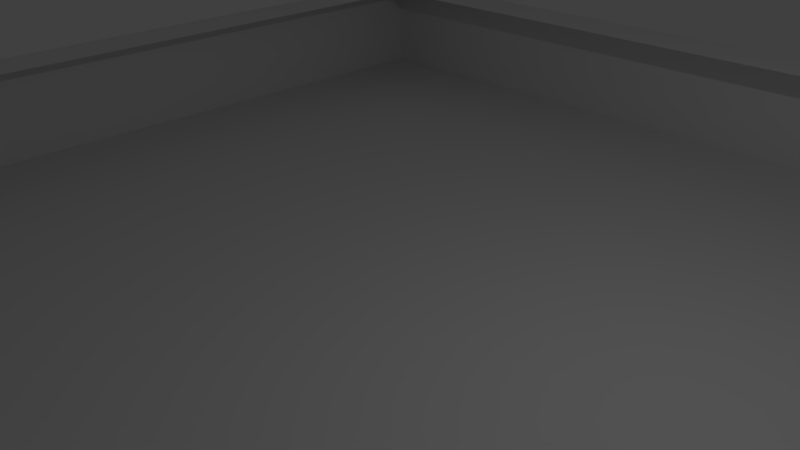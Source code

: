 # Source: boardbox.blend  (saved by Blender 2.72.0; exported with 4.5.12 LTS)
import bpy
from mathutils import Matrix  # noqa: F401  (used for matrix-valued properties, if any)

bpy.ops.wm.read_factory_settings(use_empty=True)
scene = bpy.context.scene
scene.name = 'Scene'

# ---- collections
col_collection_1 = bpy.data.collections.new('Collection 1'); scene.collection.children.link(col_collection_1)

# ---- world
world_world = bpy.data.worlds.new('World'); scene.world = world_world
world_world.color = (0.05088, 0.05088, 0.05088)
world_world.use_sun_shadow = False
world_world.sun_shadow_jitter_overblur = 0.0
world_world.cycles.sampling_method = 'MANUAL'
world_world.cycles.sample_map_resolution = 256

# ---- cameras
cam_camera = bpy.data.cameras.new('Camera')
cam_camera.clip_end = 100.0
cam_camera.lens = 35.0
cam_camera.sensor_width = 32.0
cam_camera.sensor_height = 18.0
cam_camera.ortho_scale = 7.314
cam_camera.dof.focus_distance = 0.0
cam_camera.dof.aperture_fstop = 128.0

# ---- lights
light_lamp = bpy.data.lights.new('Lamp', 'POINT')
light_lamp.transmission_factor = 0.0
light_lamp.cutoff_distance = 30.0
light_lamp.energy = 100.0
light_lamp.shadow_buffer_clip_start = 1.001
light_lamp.shadow_soft_size = 0.1
light_lamp.shadow_maximum_resolution = 0.006
light_lamp.use_absolute_resolution = True
light_lamp.cycles.use_multiple_importance_sampling = False

# ---- meshes
me_cube_004 = bpy.data.meshes.new('Cube.004')
me_cube_004.from_pydata([], [], [])
me_cube_004.use_remesh_preserve_volume = False
me_cube_004.use_remesh_preserve_attributes = False
me_cube_004.use_mirror_vertex_groups = False
me_cube_004.update()
me_cube = bpy.data.meshes.new('Cube')
me_cube.from_pydata([(-9.0, -9.0, -1.0), (-9.0, 9.0, -1.0), (9.0, 9.0, -1.0), (9.0, -9.0, -1.0), (-9.0, -9.0, 1.0), (-9.0, 9.0, 1.0), (9.0, 9.0, 1.0), (9.0, -9.0, 1.0), (-9.0, -9.0, 1.0), (-9.0, 9.0, 1.0), (9.0, 9.0, 1.0), (9.0, -9.0, 1.0), (-8.0, -8.0, 1.0), (-8.0, 8.0, 1.0), (8.0, 8.0, 1.0), (8.0, -8.0, 1.0)], [], [(4, 5, 1, 0), (5, 6, 2, 1), (6, 7, 3, 2), (7, 4, 0, 3), (0, 1, 2, 3), (7, 6, 10, 11), (10, 9, 13, 14), (5, 4, 8, 9), (4, 7, 11, 8), (6, 5, 9, 10), (9, 8, 12, 13), (8, 11, 15, 12), (11, 10, 14, 15)])
_uv = me_cube.uv_layers.new(name='UVMap')
_uv.uv.foreach_set('vector', [0.08072, 0.9144, 0.08188, 0.1183, 0.1799, 0.1968, 0.1603, 0.8139, 0.08188, 0.1183, 0.8777, 0.08561, 0.7981, 0.1861, 0.1799, 0.1968, 0.8777, 0.08561, 0.8765, 0.8817, 0.7785, 0.8032, 0.7981, 0.1861, 0.8765, 0.8817, 0.08072, 0.9144, 0.1603, 0.8139, 0.7785, 0.8032, 0.1603, 0.8139, 0.1799, 0.1968, 0.7981, 0.1861, 0.7785, 0.8032, 0.8765, 0.8817, 0.8777, 0.08561, 0.8957, 0.06971, 0.8917, 0.899, 0.8957, 0.06971, 0.06664, 0.101, 9.788e-05, 0.04058, 0.9583, 9.788e-05, 0.08188, 0.1183, 0.08072, 0.9144, 0.06272, 0.9303, 0.06664, 0.101, 0.08072, 0.9144, 0.8765, 0.8817, 0.8917, 0.899, 0.06272, 0.9303, 0.8777, 0.08561, 0.08188, 0.1183, 0.06664, 0.101, 0.8957, 0.06971, 1.0, 0.05558, 2.357e-05, 0.05558, 0.05558, 2.357e-05, 0.9444, 2.386e-05, 0.06272, 0.9303, 0.8917, 0.899, 0.9583, 0.9594, 9.807e-05, 0.9999, 0.8917, 0.899, 0.8957, 0.06971, 0.9583, 9.788e-05, 0.9583, 0.9594])
me_cube.use_remesh_preserve_volume = False
me_cube.use_remesh_preserve_attributes = False
me_cube.use_mirror_vertex_groups = False
me_cube.update()

# ---- objects
ob_cube_005 = bpy.data.objects.new('Cube.005', me_cube_004)
ob_cube_004 = bpy.data.objects.new('Cube.004', me_cube)
ob_lamp = bpy.data.objects.new('Lamp', light_lamp)
ob_camera = bpy.data.objects.new('Camera', cam_camera)

# ---- transforms, parenting, visibility, modifiers, constraints
ob_cube_005.location = (0.0, 0.0, 0.0)
ob_cube_005.lineart.crease_threshold = 0.0
ob_cube_004.location = (0.0, 0.0, 0.0)
ob_cube_004.lineart.crease_threshold = 0.0
ob_lamp.location = (4.076, 1.005, 5.904)
ob_lamp.rotation_euler = (0.6503, 0.05522, 1.866)
ob_lamp.lock_rotations_4d = False
ob_lamp.empty_display_type = 'ARROWS'
ob_lamp.color = (0.0, 0.0, 0.0, 0.0)
ob_lamp.lineart.crease_threshold = 0.0
ob_camera.location = (7.481, -6.508, 5.344)
ob_camera.rotation_euler = (1.109, 0.01082, 0.8149)
ob_camera.lock_rotations_4d = False
ob_camera.empty_display_type = 'ARROWS'
ob_camera.color = (0.0, 0.0, 0.0, 0.0)
ob_camera.display_type = 'WIRE'
ob_camera.lineart.crease_threshold = 0.0

# ---- collection membership
col_collection_1.objects.link(ob_cube_005)
col_collection_1.objects.link(ob_cube_004)
col_collection_1.objects.link(ob_lamp)
col_collection_1.objects.link(ob_camera)

# ---- scene / render settings (as saved in the file)
scene.camera = ob_camera
scene.frame_start = 1; scene.frame_end = 250; scene.frame_set(1)
scene.render.engine = 'BLENDER_EEVEE_NEXT'
scene.render.resolution_percentage = 50
scene.render.dither_intensity = 0.0
scene.cycles.use_denoising = False
scene.cycles.samples = 10
scene.cycles.sampling_pattern = 'TABULATED_SOBOL'
scene.cycles.light_sampling_threshold = 0.0
scene.cycles.use_adaptive_sampling = False
scene.cycles.use_light_tree = False
scene.cycles.blur_glossy = 0.0
scene.cycles.pixel_filter_type = 'GAUSSIAN'
scene.cycles.sample_clamp_indirect = 0.0
scene.view_settings.view_transform = 'Standard'
bpy.context.view_layer.update()

